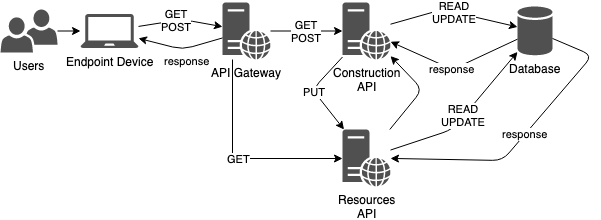

The diagram above was exported from draw.io. Its source (the exported page's mxGraphModel, read from the mxfile embedded in the PNG):
<mxGraphModel dx="946" dy="625" grid="1" gridSize="10" guides="1" tooltips="1" connect="1" arrows="1" fold="1" page="1" pageScale="1" pageWidth="827" pageHeight="1169" math="0" shadow="0">
  <root>
    <mxCell id="0" />
    <mxCell id="1" parent="0" />
    <mxCell id="2" value="Users" style="pointerEvents=1;shadow=0;dashed=0;html=1;strokeColor=none;fillColor=#505050;labelPosition=center;verticalLabelPosition=bottom;verticalAlign=top;outlineConnect=0;align=center;shape=mxgraph.office.users.users_two;" vertex="1" parent="1">
      <mxGeometry x="118" y="260" width="57" height="43" as="geometry" />
    </mxCell>
    <mxCell id="3" value="Endpoint Device" style="pointerEvents=1;shadow=0;dashed=0;html=1;strokeColor=none;fillColor=#505050;labelPosition=center;verticalLabelPosition=bottom;verticalAlign=top;outlineConnect=0;align=center;shape=mxgraph.office.devices.laptop;" vertex="1" parent="1">
      <mxGeometry x="198" y="264.5" width="58" height="34" as="geometry" />
    </mxCell>
    <mxCell id="4" value="Database" style="shadow=0;dashed=0;html=1;strokeColor=none;fillColor=#505050;labelPosition=center;verticalLabelPosition=bottom;verticalAlign=top;outlineConnect=0;align=center;shape=mxgraph.office.databases.database;" vertex="1" parent="1">
      <mxGeometry x="635" y="257" width="35" height="49" as="geometry" />
    </mxCell>
    <mxCell id="5" value="GET" style="edgeStyle=orthogonalEdgeStyle;rounded=0;orthogonalLoop=1;jettySize=auto;html=1;" edge="1" source="7" target="9" parent="1">
      <mxGeometry relative="1" as="geometry">
        <mxPoint x="360" y="350" as="sourcePoint" />
        <Array as="points">
          <mxPoint x="350" y="409" />
        </Array>
      </mxGeometry>
    </mxCell>
    <mxCell id="6" value="GET&lt;br&gt;POST" style="edgeStyle=orthogonalEdgeStyle;rounded=0;orthogonalLoop=1;jettySize=auto;html=1;" edge="1" source="7" target="8" parent="1">
      <mxGeometry relative="1" as="geometry">
        <mxPoint x="390" y="300" as="sourcePoint" />
      </mxGeometry>
    </mxCell>
    <mxCell id="7" value="API Gateway" style="pointerEvents=1;shadow=0;dashed=0;html=1;strokeColor=none;fillColor=#505050;labelPosition=center;verticalLabelPosition=bottom;verticalAlign=top;outlineConnect=0;align=center;shape=mxgraph.office.servers.web_server;" vertex="1" parent="1">
      <mxGeometry x="340" y="253" width="48" height="57" as="geometry" />
    </mxCell>
    <mxCell id="8" value="Construction&lt;br&gt;API" style="pointerEvents=1;shadow=0;dashed=0;html=1;strokeColor=none;fillColor=#505050;labelPosition=center;verticalLabelPosition=bottom;verticalAlign=top;outlineConnect=0;align=center;shape=mxgraph.office.servers.web_server;" vertex="1" parent="1">
      <mxGeometry x="460" y="253" width="48" height="57" as="geometry" />
    </mxCell>
    <mxCell id="9" value="Resources&lt;br&gt;API" style="pointerEvents=1;shadow=0;dashed=0;html=1;strokeColor=none;fillColor=#505050;labelPosition=center;verticalLabelPosition=bottom;verticalAlign=top;outlineConnect=0;align=center;shape=mxgraph.office.servers.web_server;" vertex="1" parent="1">
      <mxGeometry x="460" y="380" width="48" height="57" as="geometry" />
    </mxCell>
    <mxCell id="10" value="" style="endArrow=classic;html=1;" edge="1" source="2" target="3" parent="1">
      <mxGeometry width="50" height="50" relative="1" as="geometry">
        <mxPoint x="130" y="380" as="sourcePoint" />
        <mxPoint x="180" y="330" as="targetPoint" />
      </mxGeometry>
    </mxCell>
    <mxCell id="11" value="GET&lt;br&gt;POST" style="endArrow=classic;html=1;" edge="1" source="3" target="7" parent="1">
      <mxGeometry x="-0.1103" width="50" height="50" relative="1" as="geometry">
        <mxPoint x="130" y="380" as="sourcePoint" />
        <mxPoint x="180" y="330" as="targetPoint" />
        <Array as="points">
          <mxPoint x="300" y="270" />
        </Array>
        <mxPoint as="offset" />
      </mxGeometry>
    </mxCell>
    <mxCell id="12" value="response" style="endArrow=classic;html=1;" edge="1" source="7" target="3" parent="1">
      <mxGeometry x="-0.0727" y="12" width="50" height="50" relative="1" as="geometry">
        <mxPoint x="130" y="380" as="sourcePoint" />
        <mxPoint x="180" y="330" as="targetPoint" />
        <Array as="points">
          <mxPoint x="300" y="300" />
        </Array>
        <mxPoint as="offset" />
      </mxGeometry>
    </mxCell>
    <mxCell id="13" value="READ&lt;br&gt;UPDATE" style="endArrow=classic;html=1;" edge="1" source="8" target="4" parent="1">
      <mxGeometry width="50" height="50" relative="1" as="geometry">
        <mxPoint x="130" y="380" as="sourcePoint" />
        <mxPoint x="180" y="330" as="targetPoint" />
        <Array as="points">
          <mxPoint x="560" y="260" />
        </Array>
      </mxGeometry>
    </mxCell>
    <mxCell id="14" value="response" style="endArrow=classic;html=1;" edge="1" source="4" target="8" parent="1">
      <mxGeometry x="0.0272" width="50" height="50" relative="1" as="geometry">
        <mxPoint x="130" y="380" as="sourcePoint" />
        <mxPoint x="180" y="330" as="targetPoint" />
        <Array as="points">
          <mxPoint x="570" y="320" />
        </Array>
        <mxPoint as="offset" />
      </mxGeometry>
    </mxCell>
    <mxCell id="15" value="READ&lt;br&gt;UPDATE" style="endArrow=classic;html=1;" edge="1" source="9" target="4" parent="1">
      <mxGeometry width="50" height="50" relative="1" as="geometry">
        <mxPoint x="120" y="640" as="sourcePoint" />
        <mxPoint x="170" y="590" as="targetPoint" />
        <Array as="points">
          <mxPoint x="570" y="380" />
        </Array>
      </mxGeometry>
    </mxCell>
    <mxCell id="16" value="response" style="endArrow=classic;html=1;" edge="1" source="4" target="9" parent="1">
      <mxGeometry width="50" height="50" relative="1" as="geometry">
        <mxPoint x="120" y="640" as="sourcePoint" />
        <mxPoint x="170" y="590" as="targetPoint" />
        <Array as="points">
          <mxPoint x="710" y="306" />
          <mxPoint x="620" y="411" />
        </Array>
      </mxGeometry>
    </mxCell>
    <mxCell id="17" value="PUT" style="endArrow=classic;html=1;" edge="1" source="8" target="9" parent="1">
      <mxGeometry width="50" height="50" relative="1" as="geometry">
        <mxPoint x="120" y="640" as="sourcePoint" />
        <mxPoint x="170" y="590" as="targetPoint" />
        <Array as="points">
          <mxPoint x="430" y="340" />
        </Array>
      </mxGeometry>
    </mxCell>
    <mxCell id="18" value="" style="endArrow=classic;html=1;" edge="1" source="9" target="8" parent="1">
      <mxGeometry width="50" height="50" relative="1" as="geometry">
        <mxPoint x="120" y="640" as="sourcePoint" />
        <mxPoint x="170" y="590" as="targetPoint" />
        <Array as="points">
          <mxPoint x="540" y="340" />
        </Array>
      </mxGeometry>
    </mxCell>
  </root>
</mxGraphModel>